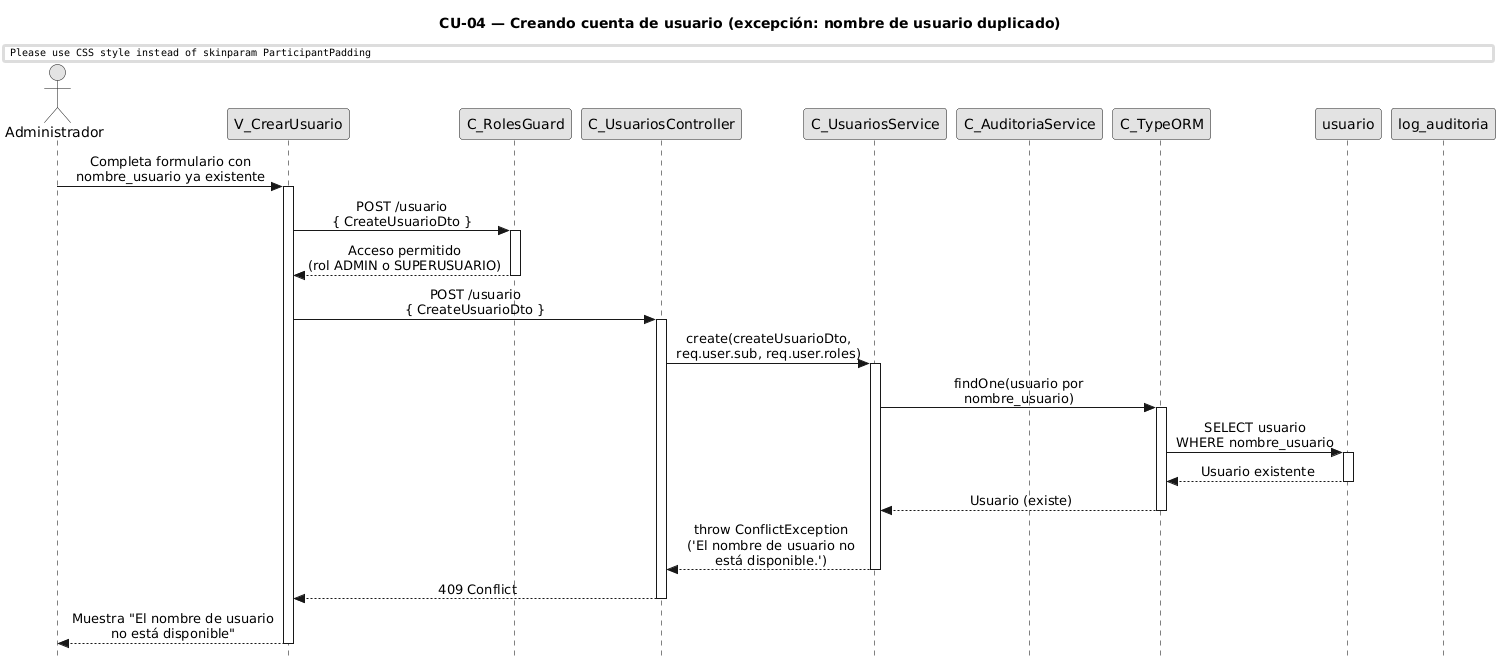

The diagram above was rendered by PlantUML. Its source (embedded in the PNG):
@startuml CU04-exc-nombre-duplicado
title CU-04 — Creando cuenta de usuario (excepción: nombre de usuario duplicado)

skinparam style strictuml
skinparam monochrome true
skinparam shadowing false
skinparam sequenceMessageAlign center
skinparam ParticipantPadding 70
skinparam ActorPadding 30
skinparam sequence {
  MessageAlign center
  LifeLineBorderColor black
}
hide footbox

actor "Administrador" as user
participant "V_CrearUsuario" as view
participant "C_RolesGuard" as guard
participant "C_UsuariosController" as ctrl
participant "C_UsuariosService" as svc
participant "C_AuditoriaService" as aud
participant "C_TypeORM" as orm
participant "usuario" as uent
participant "log_auditoria" as aent

user -> view : Completa formulario con\nnombre_usuario ya existente
activate view

view -> guard : POST /usuario\n{ CreateUsuarioDto }
activate guard

guard --> view : Acceso permitido\n(rol ADMIN o SUPERUSUARIO)
deactivate guard

view -> ctrl : POST /usuario\n{ CreateUsuarioDto }
activate ctrl

ctrl -> svc : create(createUsuarioDto,\nreq.user.sub, req.user.roles)
activate svc

svc -> orm : findOne(usuario por\nnombre_usuario)
activate orm

orm -> uent : SELECT usuario\nWHERE nombre_usuario
activate uent
uent --> orm : Usuario existente
deactivate uent

orm --> svc : Usuario (existe)
deactivate orm

svc --> ctrl : throw ConflictException\n('El nombre de usuario no\nestá disponible.')
deactivate svc

ctrl --> view : 409 Conflict
deactivate ctrl

view --> user : Muestra "El nombre de usuario\nno está disponible"
deactivate view

@enduml